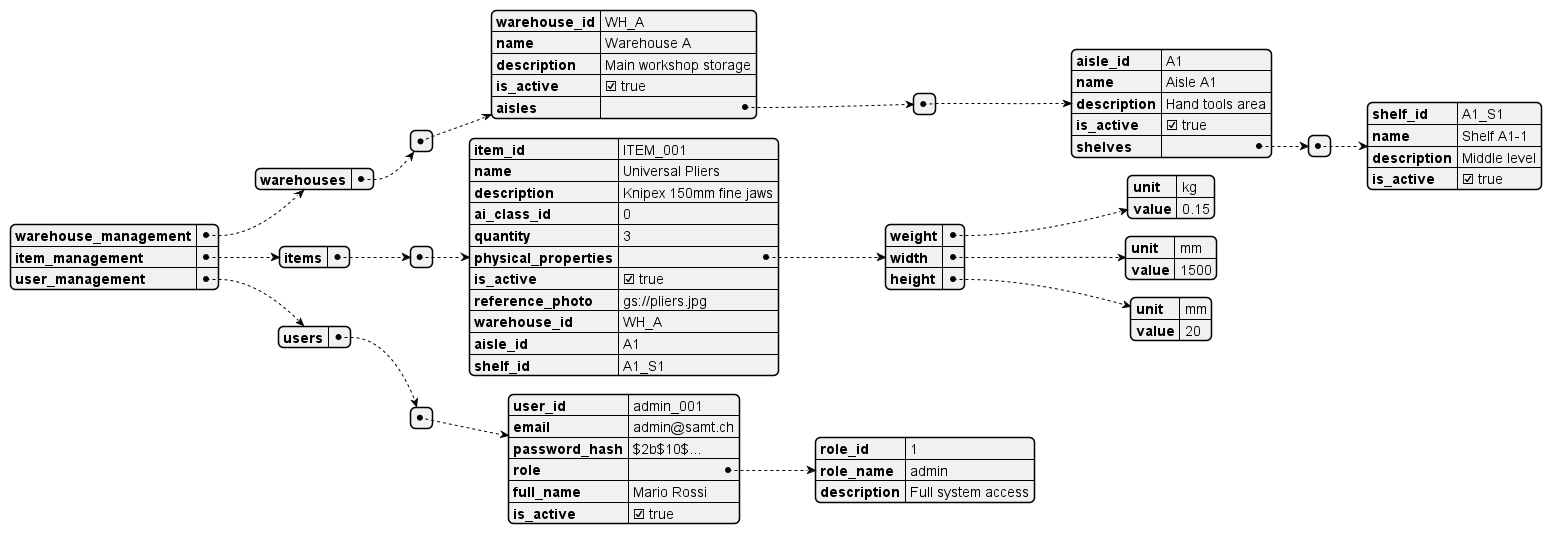

The diagram above was rendered by PlantUML. Its source (embedded in the PNG):
@startjson
{
  "warehouse_management": {
    "warehouses": [
      {
        "warehouse_id": "WH_A",
        "name": "Warehouse A",
        "description": "Main workshop storage",
        "is_active": true,
        "aisles":[
          {
            "aisle_id": "A1",
            "name": "Aisle A1",
            "description": "Hand tools area",
            "is_active": true,
            "shelves":[
              {
                "shelf_id": "A1_S1",
                "name": "Shelf A1-1",
                "description": "Middle level",
                "is_active": true
              }
            ]
          }
        ]
      }
    ]
  },
  "item_management": {
    "items": [
      {
        "item_id": "ITEM_001",
        "name": "Universal Pliers",
        "description": "Knipex 150mm fine jaws",
        "ai_class_id": 0,
        "quantity": 3,
        "physical_properties": {
          "weight":{
            "unit":"kg",
            "value":0.15
          },
          "width":{
            "unit":"mm",
            "value":1500
          },
          "height":{
            "unit":"mm",
            "value":20
          }
        },
        "is_active": true,
        "reference_photo": "gs://pliers.jpg",
        "warehouse_id" : "WH_A",
        "aisle_id" : "A1",
        "shelf_id" : "A1_S1"
      }
    ]
  },
  "user_management": {
    "users": [
      {
        "user_id": "admin_001",
        "email": "admin@samt.ch",
        "password_hash": "$2b$10$...",
        "role":
          {
        "role_id": 1,
        "role_name": "admin",
        "description": "Full system access"
      },
        "full_name": "Mario Rossi",
        "is_active": true
      }
    ]
  }
}
@endjson